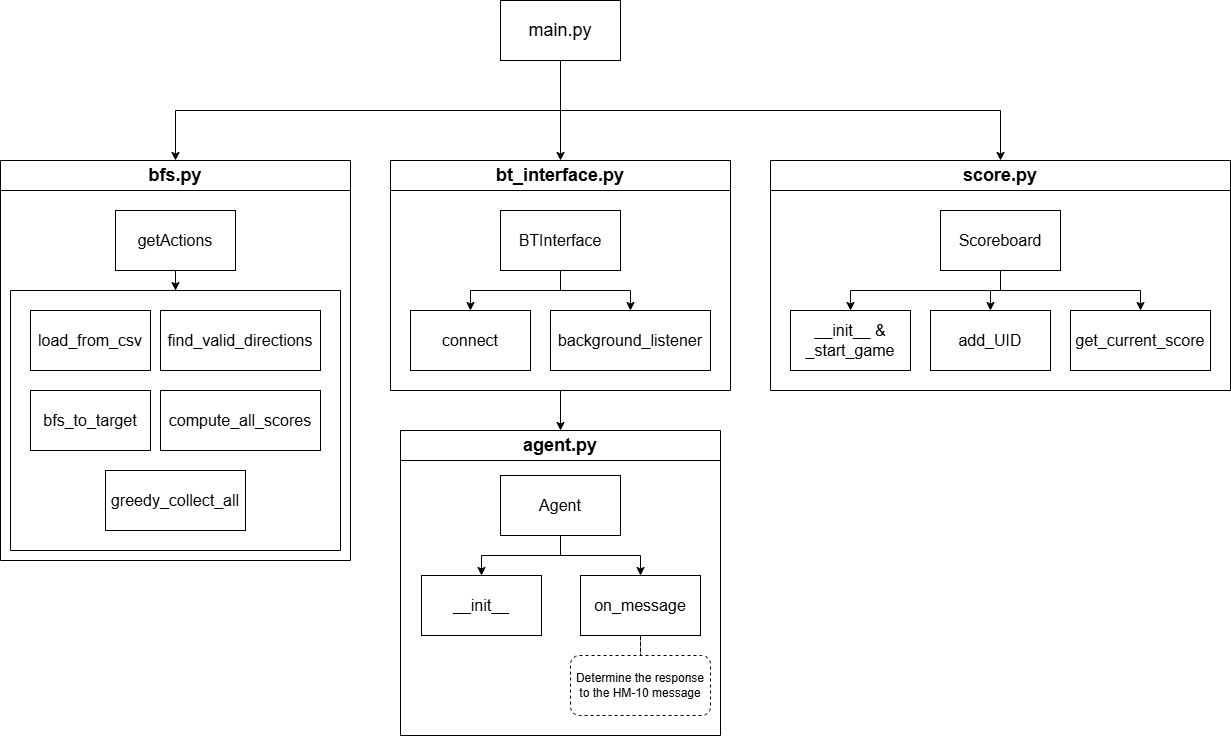

The diagram above was exported from draw.io. Its source (the exported page's mxGraphModel, read from the mxfile embedded in the PNG):
<mxGraphModel dx="2544" dy="937" grid="1" gridSize="10" guides="1" tooltips="1" connect="1" arrows="1" fold="1" page="1" pageScale="1" pageWidth="827" pageHeight="1169" math="0" shadow="0">
  <root>
    <mxCell id="0" />
    <mxCell id="1" parent="0" />
    <mxCell id="jyu72R7ay-LMqi3Zn3uN-18" edge="1" parent="1" source="SzfZAtT4LzHjnBfy1nLX-2" style="edgeStyle=orthogonalEdgeStyle;rounded=0;orthogonalLoop=1;jettySize=auto;html=1;entryX=0.5;entryY=0;entryDx=0;entryDy=0;exitX=0.5;exitY=1;exitDx=0;exitDy=0;" target="SzfZAtT4LzHjnBfy1nLX-4">
      <mxGeometry relative="1" as="geometry">
        <mxPoint x="410" y="610" as="sourcePoint" />
      </mxGeometry>
    </mxCell>
    <mxCell id="SzfZAtT4LzHjnBfy1nLX-2" parent="1" style="swimlane;whiteSpace=wrap;html=1;startSize=30;" value="&lt;font style=&quot;font-size: 18px;&quot;&gt;bt_interface.py&lt;/font&gt;" vertex="1">
      <mxGeometry height="230" width="340" x="270" y="360" as="geometry" />
    </mxCell>
    <mxCell id="jyu72R7ay-LMqi3Zn3uN-12" edge="1" parent="SzfZAtT4LzHjnBfy1nLX-2" source="jyu72R7ay-LMqi3Zn3uN-9" style="edgeStyle=orthogonalEdgeStyle;rounded=0;orthogonalLoop=1;jettySize=auto;html=1;entryX=0.5;entryY=0;entryDx=0;entryDy=0;exitX=0.5;exitY=1;exitDx=0;exitDy=0;" target="jyu72R7ay-LMqi3Zn3uN-10">
      <mxGeometry relative="1" as="geometry" />
    </mxCell>
    <mxCell id="jyu72R7ay-LMqi3Zn3uN-13" edge="1" parent="SzfZAtT4LzHjnBfy1nLX-2" source="jyu72R7ay-LMqi3Zn3uN-9" style="edgeStyle=orthogonalEdgeStyle;rounded=0;orthogonalLoop=1;jettySize=auto;html=1;entryX=0.5;entryY=0;entryDx=0;entryDy=0;exitX=0.5;exitY=1;exitDx=0;exitDy=0;" target="jyu72R7ay-LMqi3Zn3uN-11">
      <mxGeometry relative="1" as="geometry" />
    </mxCell>
    <mxCell id="jyu72R7ay-LMqi3Zn3uN-9" parent="SzfZAtT4LzHjnBfy1nLX-2" style="rounded=0;whiteSpace=wrap;html=1;" value="&lt;font style=&quot;font-size: 16px;&quot;&gt;BTInterface&lt;/font&gt;" vertex="1">
      <mxGeometry height="60" width="120" x="110" y="50" as="geometry" />
    </mxCell>
    <mxCell id="jyu72R7ay-LMqi3Zn3uN-10" parent="SzfZAtT4LzHjnBfy1nLX-2" style="rounded=0;whiteSpace=wrap;html=1;" value="&lt;span style=&quot;font-size: 16px;&quot;&gt;connect&lt;/span&gt;" vertex="1">
      <mxGeometry height="60" width="120" x="20" y="150" as="geometry" />
    </mxCell>
    <mxCell id="jyu72R7ay-LMqi3Zn3uN-11" parent="SzfZAtT4LzHjnBfy1nLX-2" style="rounded=0;whiteSpace=wrap;html=1;" value="&lt;span style=&quot;font-size: 16px;&quot;&gt;background_listener&lt;/span&gt;" vertex="1">
      <mxGeometry height="60" width="160" x="160" y="150" as="geometry" />
    </mxCell>
    <mxCell id="SzfZAtT4LzHjnBfy1nLX-3" parent="1" style="swimlane;whiteSpace=wrap;html=1;startSize=30;" value="&lt;font style=&quot;font-size: 18px;&quot;&gt;bfs.py&lt;/font&gt;" vertex="1">
      <mxGeometry height="400" width="350" x="-120" y="360" as="geometry">
        <mxRectangle height="40" width="90" x="-120" y="360" as="alternateBounds" />
      </mxGeometry>
    </mxCell>
    <mxCell id="jyu72R7ay-LMqi3Zn3uN-3" edge="1" parent="SzfZAtT4LzHjnBfy1nLX-3" source="jyu72R7ay-LMqi3Zn3uN-1" style="edgeStyle=orthogonalEdgeStyle;rounded=0;orthogonalLoop=1;jettySize=auto;html=1;entryX=0.5;entryY=0;entryDx=0;entryDy=0;" target="jyu72R7ay-LMqi3Zn3uN-4">
      <mxGeometry relative="1" as="geometry" />
    </mxCell>
    <mxCell id="jyu72R7ay-LMqi3Zn3uN-1" parent="SzfZAtT4LzHjnBfy1nLX-3" style="rounded=0;whiteSpace=wrap;html=1;" value="&lt;font style=&quot;font-size: 16px;&quot;&gt;getActions&lt;/font&gt;" vertex="1">
      <mxGeometry height="60" width="120" x="115" y="50" as="geometry" />
    </mxCell>
    <mxCell id="jyu72R7ay-LMqi3Zn3uN-4" parent="SzfZAtT4LzHjnBfy1nLX-3" style="swimlane;startSize=0;" value="" vertex="1">
      <mxGeometry height="260" width="330" x="10" y="130" as="geometry" />
    </mxCell>
    <mxCell id="jyu72R7ay-LMqi3Zn3uN-2" parent="jyu72R7ay-LMqi3Zn3uN-4" style="rounded=0;whiteSpace=wrap;html=1;" value="&lt;font style=&quot;font-size: 16px;&quot;&gt;load_from_csv&lt;/font&gt;" vertex="1">
      <mxGeometry height="60" width="120" x="20" y="20" as="geometry" />
    </mxCell>
    <mxCell id="jyu72R7ay-LMqi3Zn3uN-5" parent="jyu72R7ay-LMqi3Zn3uN-4" style="rounded=0;whiteSpace=wrap;html=1;" value="&lt;font style=&quot;font-size: 16px;&quot;&gt;find_valid_directions&lt;/font&gt;" vertex="1">
      <mxGeometry height="60" width="160" x="150" y="20" as="geometry" />
    </mxCell>
    <mxCell id="jyu72R7ay-LMqi3Zn3uN-6" parent="jyu72R7ay-LMqi3Zn3uN-4" style="rounded=0;whiteSpace=wrap;html=1;" value="&lt;font style=&quot;font-size: 16px;&quot;&gt;bfs_to_target&lt;/font&gt;" vertex="1">
      <mxGeometry height="60" width="120" x="20" y="100" as="geometry" />
    </mxCell>
    <mxCell id="jyu72R7ay-LMqi3Zn3uN-7" parent="jyu72R7ay-LMqi3Zn3uN-4" style="rounded=0;whiteSpace=wrap;html=1;" value="&lt;font style=&quot;font-size: 16px;&quot;&gt;compute_all_scores&lt;/font&gt;" vertex="1">
      <mxGeometry height="60" width="160" x="150" y="100" as="geometry" />
    </mxCell>
    <mxCell id="jyu72R7ay-LMqi3Zn3uN-8" parent="jyu72R7ay-LMqi3Zn3uN-4" style="rounded=0;whiteSpace=wrap;html=1;" value="&lt;font style=&quot;font-size: 16px;&quot;&gt;greedy_collect_all&lt;/font&gt;" vertex="1">
      <mxGeometry height="60" width="140" x="95" y="180" as="geometry" />
    </mxCell>
    <mxCell id="SzfZAtT4LzHjnBfy1nLX-4" parent="1" style="swimlane;whiteSpace=wrap;html=1;startSize=30;" value="&lt;font style=&quot;font-size: 18px;&quot;&gt;agent.py&lt;/font&gt;" vertex="1">
      <mxGeometry height="305" width="320" x="280" y="630" as="geometry" />
    </mxCell>
    <mxCell id="SzfZAtT4LzHjnBfy1nLX-106" edge="1" parent="SzfZAtT4LzHjnBfy1nLX-4" source="SzfZAtT4LzHjnBfy1nLX-103" style="edgeStyle=orthogonalEdgeStyle;rounded=0;orthogonalLoop=1;jettySize=auto;html=1;entryX=0.5;entryY=0;entryDx=0;entryDy=0;exitX=0.5;exitY=1;exitDx=0;exitDy=0;" target="SzfZAtT4LzHjnBfy1nLX-133">
      <mxGeometry relative="1" as="geometry">
        <mxPoint x="319.50000000000045" y="145" as="targetPoint" />
      </mxGeometry>
    </mxCell>
    <mxCell id="SzfZAtT4LzHjnBfy1nLX-107" edge="1" parent="SzfZAtT4LzHjnBfy1nLX-4" source="SzfZAtT4LzHjnBfy1nLX-103" style="edgeStyle=orthogonalEdgeStyle;rounded=0;orthogonalLoop=1;jettySize=auto;html=1;entryX=0.5;entryY=0;entryDx=0;entryDy=0;" target="SzfZAtT4LzHjnBfy1nLX-104">
      <mxGeometry relative="1" as="geometry" />
    </mxCell>
    <mxCell id="SzfZAtT4LzHjnBfy1nLX-103" parent="SzfZAtT4LzHjnBfy1nLX-4" style="rounded=0;whiteSpace=wrap;html=1;" value="&lt;font style=&quot;font-size: 16px;&quot;&gt;Agent&lt;/font&gt;" vertex="1">
      <mxGeometry height="60" width="120" x="100" y="45" as="geometry" />
    </mxCell>
    <mxCell id="SzfZAtT4LzHjnBfy1nLX-104" parent="SzfZAtT4LzHjnBfy1nLX-4" style="rounded=0;whiteSpace=wrap;html=1;" value="&lt;span style=&quot;font-size: 16px;&quot;&gt;__init__&lt;/span&gt;" vertex="1">
      <mxGeometry height="60" width="120" x="21" y="145" as="geometry" />
    </mxCell>
    <mxCell id="SzfZAtT4LzHjnBfy1nLX-135" edge="1" parent="SzfZAtT4LzHjnBfy1nLX-4" source="SzfZAtT4LzHjnBfy1nLX-133" style="edgeStyle=orthogonalEdgeStyle;rounded=0;orthogonalLoop=1;jettySize=auto;html=1;entryX=0.5;entryY=0;entryDx=0;entryDy=0;dashed=1;endArrow=none;endFill=0;" target="SzfZAtT4LzHjnBfy1nLX-136" value="">
      <mxGeometry relative="1" as="geometry">
        <mxPoint x="240" y="275" as="targetPoint" />
      </mxGeometry>
    </mxCell>
    <mxCell id="SzfZAtT4LzHjnBfy1nLX-133" parent="SzfZAtT4LzHjnBfy1nLX-4" style="rounded=0;whiteSpace=wrap;html=1;" value="&lt;span style=&quot;font-size: 16px;&quot;&gt;on_message&lt;/span&gt;" vertex="1">
      <mxGeometry height="60" width="120" x="180" y="145" as="geometry" />
    </mxCell>
    <mxCell id="SzfZAtT4LzHjnBfy1nLX-136" parent="SzfZAtT4LzHjnBfy1nLX-4" style="rounded=1;whiteSpace=wrap;html=1;dashed=1;" value="Determine the response to the HM-10 message" vertex="1">
      <mxGeometry height="60" width="140" x="170" y="225" as="geometry" />
    </mxCell>
    <mxCell id="SzfZAtT4LzHjnBfy1nLX-5" parent="1" style="swimlane;whiteSpace=wrap;html=1;startSize=30;" value="&lt;font style=&quot;font-size: 18px;&quot;&gt;score.py&lt;/font&gt;" vertex="1">
      <mxGeometry height="230" width="460" x="650" y="360" as="geometry" />
    </mxCell>
    <mxCell id="SzfZAtT4LzHjnBfy1nLX-95" edge="1" parent="SzfZAtT4LzHjnBfy1nLX-5" source="SzfZAtT4LzHjnBfy1nLX-91" style="edgeStyle=orthogonalEdgeStyle;rounded=0;orthogonalLoop=1;jettySize=auto;html=1;entryX=0.5;entryY=0;entryDx=0;entryDy=0;" target="SzfZAtT4LzHjnBfy1nLX-92">
      <mxGeometry relative="1" as="geometry">
        <Array as="points">
          <mxPoint x="230" y="130" />
          <mxPoint x="80" y="130" />
        </Array>
      </mxGeometry>
    </mxCell>
    <mxCell id="SzfZAtT4LzHjnBfy1nLX-96" edge="1" parent="SzfZAtT4LzHjnBfy1nLX-5" source="SzfZAtT4LzHjnBfy1nLX-91" style="edgeStyle=orthogonalEdgeStyle;rounded=0;orthogonalLoop=1;jettySize=auto;html=1;entryX=0.5;entryY=0;entryDx=0;entryDy=0;" target="SzfZAtT4LzHjnBfy1nLX-93">
      <mxGeometry relative="1" as="geometry" />
    </mxCell>
    <mxCell id="SzfZAtT4LzHjnBfy1nLX-97" edge="1" parent="SzfZAtT4LzHjnBfy1nLX-5" source="SzfZAtT4LzHjnBfy1nLX-91" style="edgeStyle=orthogonalEdgeStyle;rounded=0;orthogonalLoop=1;jettySize=auto;html=1;entryX=0.5;entryY=0;entryDx=0;entryDy=0;" target="SzfZAtT4LzHjnBfy1nLX-94">
      <mxGeometry relative="1" as="geometry">
        <Array as="points">
          <mxPoint x="230" y="130" />
          <mxPoint x="370" y="130" />
        </Array>
      </mxGeometry>
    </mxCell>
    <mxCell id="SzfZAtT4LzHjnBfy1nLX-91" parent="SzfZAtT4LzHjnBfy1nLX-5" style="rounded=0;whiteSpace=wrap;html=1;" value="&lt;font style=&quot;font-size: 16px;&quot;&gt;Scoreboard&lt;/font&gt;" vertex="1">
      <mxGeometry height="60" width="120" x="170" y="50" as="geometry" />
    </mxCell>
    <mxCell id="SzfZAtT4LzHjnBfy1nLX-92" parent="SzfZAtT4LzHjnBfy1nLX-5" style="rounded=0;whiteSpace=wrap;html=1;" value="&lt;font style=&quot;font-size: 16px;&quot;&gt;__init__ &amp;amp; _start_game&lt;/font&gt;" vertex="1">
      <mxGeometry height="60" width="120" x="20" y="150" as="geometry" />
    </mxCell>
    <mxCell id="SzfZAtT4LzHjnBfy1nLX-93" parent="SzfZAtT4LzHjnBfy1nLX-5" style="rounded=0;whiteSpace=wrap;html=1;" value="&lt;font style=&quot;font-size: 16px;&quot;&gt;add_UID&lt;/font&gt;" vertex="1">
      <mxGeometry height="60" width="120" x="160" y="150" as="geometry" />
    </mxCell>
    <mxCell id="SzfZAtT4LzHjnBfy1nLX-94" parent="SzfZAtT4LzHjnBfy1nLX-5" style="rounded=0;whiteSpace=wrap;html=1;" value="&lt;span style=&quot;font-size: 16px;&quot;&gt;get_current_score&lt;/span&gt;" vertex="1">
      <mxGeometry height="60" width="140" x="300" y="150" as="geometry" />
    </mxCell>
    <mxCell id="jyu72R7ay-LMqi3Zn3uN-15" edge="1" parent="1" source="jyu72R7ay-LMqi3Zn3uN-14" style="edgeStyle=orthogonalEdgeStyle;rounded=0;orthogonalLoop=1;jettySize=auto;html=1;entryX=0.5;entryY=0;entryDx=0;entryDy=0;exitX=0.5;exitY=1;exitDx=0;exitDy=0;" target="SzfZAtT4LzHjnBfy1nLX-3">
      <mxGeometry relative="1" as="geometry" />
    </mxCell>
    <mxCell id="jyu72R7ay-LMqi3Zn3uN-16" edge="1" parent="1" source="jyu72R7ay-LMqi3Zn3uN-14" style="edgeStyle=orthogonalEdgeStyle;rounded=0;orthogonalLoop=1;jettySize=auto;html=1;exitX=0.5;exitY=1;exitDx=0;exitDy=0;entryX=0.5;entryY=0;entryDx=0;entryDy=0;" target="SzfZAtT4LzHjnBfy1nLX-5">
      <mxGeometry relative="1" as="geometry" />
    </mxCell>
    <mxCell id="jyu72R7ay-LMqi3Zn3uN-17" edge="1" parent="1" source="jyu72R7ay-LMqi3Zn3uN-14" style="edgeStyle=orthogonalEdgeStyle;rounded=0;orthogonalLoop=1;jettySize=auto;html=1;exitX=0.5;exitY=1;exitDx=0;exitDy=0;entryX=0.5;entryY=0;entryDx=0;entryDy=0;" target="SzfZAtT4LzHjnBfy1nLX-2">
      <mxGeometry relative="1" as="geometry" />
    </mxCell>
    <mxCell id="jyu72R7ay-LMqi3Zn3uN-14" parent="1" style="rounded=0;whiteSpace=wrap;html=1;fontSize=18;" value="main.py" vertex="1">
      <mxGeometry height="60" width="120" x="380" y="200" as="geometry" />
    </mxCell>
  </root>
</mxGraphModel>